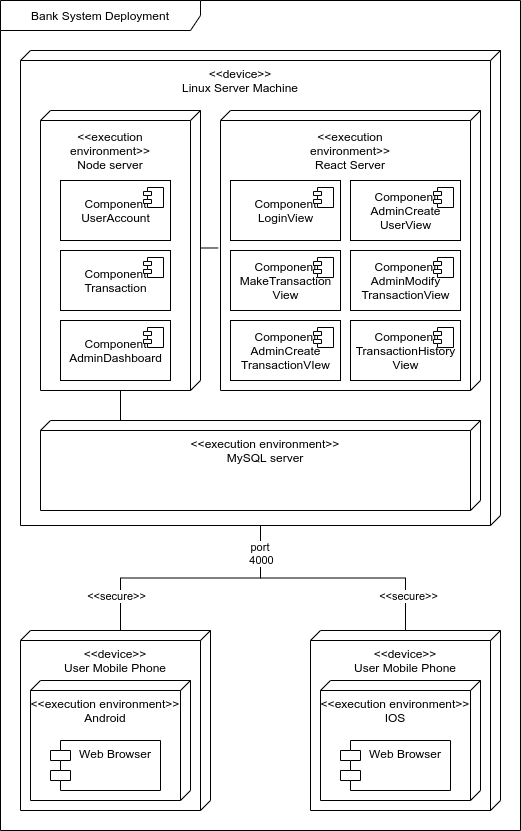

The diagram above was exported from draw.io. Its source (the exported page's mxGraphModel, read from the mxfile embedded in the PNG):
<mxGraphModel dx="476" dy="1702" grid="1" gridSize="10" guides="1" tooltips="1" connect="1" arrows="1" fold="1" page="1" pageScale="1" pageWidth="850" pageHeight="1100" math="0" shadow="0">
  <root>
    <mxCell id="0" />
    <mxCell id="1" parent="0" />
    <mxCell id="2" value="Bank System Deployment" style="shape=umlFrame;whiteSpace=wrap;html=1;width=200;height=30;" vertex="1" parent="1">
      <mxGeometry x="140" y="-70" width="520" height="830" as="geometry" />
    </mxCell>
    <mxCell id="3" style="edgeStyle=orthogonalEdgeStyle;rounded=0;orthogonalLoop=1;jettySize=auto;html=1;entryX=0;entryY=0;entryDx=0;entryDy=90;entryPerimeter=0;endArrow=none;endFill=0;" edge="1" source="8" target="21" parent="1">
      <mxGeometry relative="1" as="geometry" />
    </mxCell>
    <mxCell id="4" value="&amp;lt;&amp;lt;secure&amp;gt;&amp;gt;" style="edgeLabel;html=1;align=center;verticalAlign=middle;resizable=0;points=[];" vertex="1" connectable="0" parent="3">
      <mxGeometry x="0.6306" y="-2" relative="1" as="geometry">
        <mxPoint x="-3" y="10" as="offset" />
      </mxGeometry>
    </mxCell>
    <mxCell id="5" value="" style="edgeStyle=orthogonalEdgeStyle;rounded=0;orthogonalLoop=1;jettySize=auto;html=1;endArrow=none;endFill=0;" edge="1" source="8" target="26" parent="1">
      <mxGeometry relative="1" as="geometry" />
    </mxCell>
    <mxCell id="6" value="port&amp;nbsp;&lt;br&gt;4000" style="edgeLabel;html=1;align=center;verticalAlign=middle;resizable=0;points=[];" vertex="1" connectable="0" parent="5">
      <mxGeometry x="-0.6667" y="-1" relative="1" as="geometry">
        <mxPoint x="1" y="-15" as="offset" />
      </mxGeometry>
    </mxCell>
    <mxCell id="7" value="&amp;lt;&amp;lt;secure&amp;gt;&amp;gt;" style="edgeLabel;html=1;align=center;verticalAlign=middle;resizable=0;points=[];" vertex="1" connectable="0" parent="5">
      <mxGeometry x="0.6629" y="2" relative="1" as="geometry">
        <mxPoint y="7" as="offset" />
      </mxGeometry>
    </mxCell>
    <mxCell id="8" value="" style="verticalAlign=top;align=left;spacingTop=8;spacingLeft=2;spacingRight=12;shape=cube;size=10;direction=south;fontStyle=4;html=1;" vertex="1" parent="1">
      <mxGeometry x="160" y="-20" width="480" height="475" as="geometry" />
    </mxCell>
    <mxCell id="9" style="edgeStyle=orthogonalEdgeStyle;rounded=0;orthogonalLoop=1;jettySize=auto;html=1;endArrow=none;endFill=0;" edge="1" source="11" parent="1">
      <mxGeometry relative="1" as="geometry">
        <mxPoint x="260" y="350" as="targetPoint" />
        <Array as="points">
          <mxPoint x="260" y="350" />
        </Array>
      </mxGeometry>
    </mxCell>
    <mxCell id="10" style="edgeStyle=orthogonalEdgeStyle;rounded=0;orthogonalLoop=1;jettySize=auto;html=1;exitX=0;exitY=0;exitDx=135;exitDy=0;exitPerimeter=0;entryX=0.491;entryY=1.009;entryDx=0;entryDy=0;entryPerimeter=0;endArrow=none;endFill=0;" edge="1" source="11" target="33" parent="1">
      <mxGeometry relative="1" as="geometry">
        <Array as="points">
          <mxPoint x="340" y="177" />
        </Array>
      </mxGeometry>
    </mxCell>
    <mxCell id="11" value="" style="verticalAlign=top;align=left;spacingTop=8;spacingLeft=2;spacingRight=12;shape=cube;size=10;direction=south;fontStyle=4;html=1;" vertex="1" parent="1">
      <mxGeometry x="180" y="40" width="160" height="280" as="geometry" />
    </mxCell>
    <mxCell id="12" value="" style="verticalAlign=top;align=left;spacingTop=8;spacingLeft=2;spacingRight=12;shape=cube;size=10;direction=south;fontStyle=4;html=1;" vertex="1" parent="1">
      <mxGeometry x="180" y="350" width="440" height="90" as="geometry" />
    </mxCell>
    <mxCell id="13" value="&amp;lt;&amp;lt;execution environment&amp;gt;&amp;gt;&lt;br&gt;MySQL server" style="text;html=1;strokeColor=none;fillColor=none;align=center;verticalAlign=middle;whiteSpace=wrap;rounded=0;" vertex="1" parent="1">
      <mxGeometry x="320" y="370" width="170" height="20" as="geometry" />
    </mxCell>
    <mxCell id="14" value="&amp;lt;&amp;lt;device&amp;gt;&amp;gt;&lt;br&gt;Linux Server Machine" style="text;html=1;strokeColor=none;fillColor=none;align=center;verticalAlign=middle;whiteSpace=wrap;rounded=0;" vertex="1" parent="1">
      <mxGeometry x="310" width="140" height="20" as="geometry" />
    </mxCell>
    <mxCell id="15" value="Component&lt;br&gt;Transaction" style="html=1;dropTarget=0;" vertex="1" parent="1">
      <mxGeometry x="200" y="180" width="110" height="60" as="geometry" />
    </mxCell>
    <mxCell id="16" value="" style="shape=module;jettyWidth=8;jettyHeight=4;" vertex="1" parent="15">
      <mxGeometry x="1" width="20" height="20" relative="1" as="geometry">
        <mxPoint x="-27" y="7" as="offset" />
      </mxGeometry>
    </mxCell>
    <mxCell id="17" value="Component&lt;br&gt;UserAccount" style="html=1;dropTarget=0;" vertex="1" parent="1">
      <mxGeometry x="200" y="110" width="110" height="60" as="geometry" />
    </mxCell>
    <mxCell id="18" value="" style="shape=module;jettyWidth=8;jettyHeight=4;" vertex="1" parent="17">
      <mxGeometry x="1" width="20" height="20" relative="1" as="geometry">
        <mxPoint x="-27" y="7" as="offset" />
      </mxGeometry>
    </mxCell>
    <mxCell id="19" style="edgeStyle=orthogonalEdgeStyle;rounded=0;orthogonalLoop=1;jettySize=auto;html=1;exitX=0.5;exitY=1;exitDx=0;exitDy=0;endArrow=none;endFill=0;" edge="1" source="13" target="13" parent="1">
      <mxGeometry relative="1" as="geometry" />
    </mxCell>
    <mxCell id="20" value="&amp;lt;&amp;lt;execution environment&amp;gt;&amp;gt;&lt;br&gt;Node server" style="text;html=1;strokeColor=none;fillColor=none;align=center;verticalAlign=middle;whiteSpace=wrap;rounded=0;" vertex="1" parent="1">
      <mxGeometry x="180" y="70" width="140" height="20" as="geometry" />
    </mxCell>
    <mxCell id="21" value="" style="verticalAlign=top;align=left;spacingTop=8;spacingLeft=2;spacingRight=12;shape=cube;size=10;direction=south;fontStyle=4;html=1;" vertex="1" parent="1">
      <mxGeometry x="160" y="560" width="190" height="180" as="geometry" />
    </mxCell>
    <mxCell id="22" value="&amp;lt;&amp;lt;device&amp;gt;&amp;gt;&lt;br&gt;User Mobile Phone" style="text;html=1;strokeColor=none;fillColor=none;align=center;verticalAlign=middle;whiteSpace=wrap;rounded=0;" vertex="1" parent="1">
      <mxGeometry x="185" y="580" width="140" height="20" as="geometry" />
    </mxCell>
    <mxCell id="23" value="" style="verticalAlign=top;align=left;spacingTop=8;spacingLeft=2;spacingRight=12;shape=cube;size=10;direction=south;fontStyle=4;html=1;" vertex="1" parent="1">
      <mxGeometry x="170" y="610" width="160" height="120" as="geometry" />
    </mxCell>
    <mxCell id="24" value="&amp;lt;&amp;lt;execution environment&amp;gt;&amp;gt;&lt;br&gt;Android" style="text;html=1;strokeColor=none;fillColor=none;align=center;verticalAlign=middle;whiteSpace=wrap;rounded=0;" vertex="1" parent="1">
      <mxGeometry x="160" y="630" width="170" height="20" as="geometry" />
    </mxCell>
    <mxCell id="25" value="Web Browser" style="shape=module;align=left;spacingLeft=20;align=center;verticalAlign=top;" vertex="1" parent="1">
      <mxGeometry x="190" y="670" width="110" height="50" as="geometry" />
    </mxCell>
    <mxCell id="26" value="" style="verticalAlign=top;align=left;spacingTop=8;spacingLeft=2;spacingRight=12;shape=cube;size=10;direction=south;fontStyle=4;html=1;" vertex="1" parent="1">
      <mxGeometry x="450" y="560" width="190" height="180" as="geometry" />
    </mxCell>
    <mxCell id="27" value="&amp;lt;&amp;lt;device&amp;gt;&amp;gt;&lt;br&gt;User Mobile Phone" style="text;html=1;strokeColor=none;fillColor=none;align=center;verticalAlign=middle;whiteSpace=wrap;rounded=0;" vertex="1" parent="1">
      <mxGeometry x="475" y="580" width="140" height="20" as="geometry" />
    </mxCell>
    <mxCell id="28" value="" style="verticalAlign=top;align=left;spacingTop=8;spacingLeft=2;spacingRight=12;shape=cube;size=10;direction=south;fontStyle=4;html=1;" vertex="1" parent="1">
      <mxGeometry x="460" y="610" width="160" height="120" as="geometry" />
    </mxCell>
    <mxCell id="29" value="&amp;lt;&amp;lt;execution environment&amp;gt;&amp;gt;&lt;br&gt;IOS" style="text;html=1;strokeColor=none;fillColor=none;align=center;verticalAlign=middle;whiteSpace=wrap;rounded=0;" vertex="1" parent="1">
      <mxGeometry x="450" y="630" width="170" height="20" as="geometry" />
    </mxCell>
    <mxCell id="30" value="Web Browser" style="shape=module;align=left;spacingLeft=20;align=center;verticalAlign=top;" vertex="1" parent="1">
      <mxGeometry x="480" y="670" width="110" height="50" as="geometry" />
    </mxCell>
    <mxCell id="31" value="Component&lt;br&gt;AdminDashboard" style="html=1;dropTarget=0;" vertex="1" parent="1">
      <mxGeometry x="200" y="250" width="110" height="60" as="geometry" />
    </mxCell>
    <mxCell id="32" value="" style="shape=module;jettyWidth=8;jettyHeight=4;" vertex="1" parent="31">
      <mxGeometry x="1" width="20" height="20" relative="1" as="geometry">
        <mxPoint x="-27" y="7" as="offset" />
      </mxGeometry>
    </mxCell>
    <mxCell id="33" value="" style="verticalAlign=top;align=left;spacingTop=8;spacingLeft=2;spacingRight=12;shape=cube;size=10;direction=south;fontStyle=4;html=1;" vertex="1" parent="1">
      <mxGeometry x="360" y="40" width="260" height="280" as="geometry" />
    </mxCell>
    <mxCell id="34" value="Component&lt;br&gt;MakeTransaction&lt;br&gt;View" style="html=1;dropTarget=0;" vertex="1" parent="1">
      <mxGeometry x="370" y="180" width="110" height="60" as="geometry" />
    </mxCell>
    <mxCell id="35" value="" style="shape=module;jettyWidth=8;jettyHeight=4;" vertex="1" parent="34">
      <mxGeometry x="1" width="20" height="20" relative="1" as="geometry">
        <mxPoint x="-27" y="7" as="offset" />
      </mxGeometry>
    </mxCell>
    <mxCell id="36" value="Component&lt;br&gt;LoginView" style="html=1;dropTarget=0;" vertex="1" parent="1">
      <mxGeometry x="370" y="110" width="110" height="60" as="geometry" />
    </mxCell>
    <mxCell id="37" value="" style="shape=module;jettyWidth=8;jettyHeight=4;" vertex="1" parent="36">
      <mxGeometry x="1" width="20" height="20" relative="1" as="geometry">
        <mxPoint x="-27" y="7" as="offset" />
      </mxGeometry>
    </mxCell>
    <mxCell id="38" value="&amp;lt;&amp;lt;execution environment&amp;gt;&amp;gt;&lt;br&gt;React Server" style="text;html=1;strokeColor=none;fillColor=none;align=center;verticalAlign=middle;whiteSpace=wrap;rounded=0;" vertex="1" parent="1">
      <mxGeometry x="420" y="70" width="140" height="20" as="geometry" />
    </mxCell>
    <mxCell id="39" value="Component&lt;br&gt;AdminCreate&lt;br&gt;TransactionVIew" style="html=1;dropTarget=0;" vertex="1" parent="1">
      <mxGeometry x="370" y="250" width="110" height="60" as="geometry" />
    </mxCell>
    <mxCell id="40" value="" style="shape=module;jettyWidth=8;jettyHeight=4;" vertex="1" parent="39">
      <mxGeometry x="1" width="20" height="20" relative="1" as="geometry">
        <mxPoint x="-27" y="7" as="offset" />
      </mxGeometry>
    </mxCell>
    <mxCell id="41" value="Component&lt;br&gt;AdminCreate&lt;br&gt;UserView" style="html=1;dropTarget=0;" vertex="1" parent="1">
      <mxGeometry x="490" y="110" width="110" height="60" as="geometry" />
    </mxCell>
    <mxCell id="42" value="" style="shape=module;jettyWidth=8;jettyHeight=4;" vertex="1" parent="41">
      <mxGeometry x="1" width="20" height="20" relative="1" as="geometry">
        <mxPoint x="-27" y="7" as="offset" />
      </mxGeometry>
    </mxCell>
    <mxCell id="43" value="Component&lt;br&gt;AdminModify&lt;br&gt;TransactionView" style="html=1;dropTarget=0;" vertex="1" parent="1">
      <mxGeometry x="490" y="180" width="110" height="60" as="geometry" />
    </mxCell>
    <mxCell id="44" value="" style="shape=module;jettyWidth=8;jettyHeight=4;" vertex="1" parent="43">
      <mxGeometry x="1" width="20" height="20" relative="1" as="geometry">
        <mxPoint x="-27" y="7" as="offset" />
      </mxGeometry>
    </mxCell>
    <mxCell id="45" value="Component&lt;br&gt;TransactionHistory&lt;br&gt;View" style="html=1;dropTarget=0;" vertex="1" parent="1">
      <mxGeometry x="490" y="250" width="110" height="60" as="geometry" />
    </mxCell>
    <mxCell id="46" value="" style="shape=module;jettyWidth=8;jettyHeight=4;" vertex="1" parent="45">
      <mxGeometry x="1" width="20" height="20" relative="1" as="geometry">
        <mxPoint x="-27" y="7" as="offset" />
      </mxGeometry>
    </mxCell>
  </root>
</mxGraphModel>